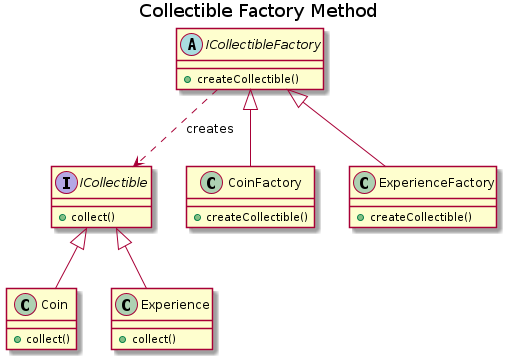

The diagram above was rendered by PlantUML. Its source (embedded in the PNG):
@startuml

title Collectible Factory Method

interface ICollectible {
    +collect()
}

class Coin {
    +collect()
}

class Experience {
    +collect()
}

abstract class ICollectibleFactory {
    +createCollectible()
}

class CoinFactory {
    +createCollectible()
}

class ExperienceFactory {
    +createCollectible()
}

ICollectible <|-- Coin
ICollectible <|-- Experience

ICollectibleFactory <|-- CoinFactory
ICollectibleFactory <|-- ExperienceFactory

ICollectibleFactory ..> ICollectible : creates

@enduml